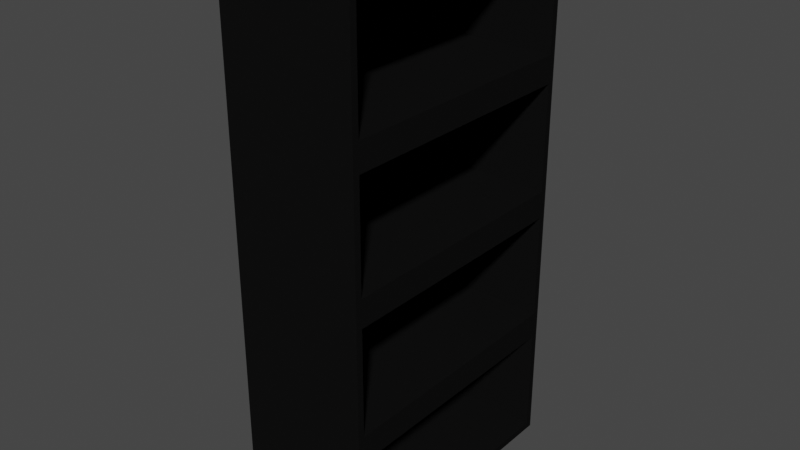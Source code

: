 # Source: bookcase.blend  (saved by Blender 2.80.75; exported with 4.5.12 LTS)
import bpy
from mathutils import Matrix  # noqa: F401  (used for matrix-valued properties, if any)

bpy.ops.wm.read_factory_settings(use_empty=True)
scene = bpy.context.scene
scene.name = 'Scene'

# ---- collections
col_collection = bpy.data.collections.new('Collection'); scene.collection.children.link(col_collection)

# ---- materials (node trees are filled in below, after node groups)
mat_material = bpy.data.materials.new('Material')
mat_material.alpha_threshold = 0.0
mat_material.use_transparent_shadow = False
mat_material.line_color = (0.0, 0.0, 0.0, 1.0)

# ---- material node trees
mat_material.use_nodes = True; mat_material.node_tree.nodes.clear()
_N = mat_material.node_tree.nodes; _L = mat_material.node_tree.links
n0 = _N.new('ShaderNodeOutputMaterial'); n0.name = 'Material Output'; n0.location = (300, 300)
n1 = _N.new('ShaderNodeBsdfPrincipled'); n1.name = 'Principled BSDF'; n1.location = (10, 300)
n1.distribution = 'GGX'
n1.subsurface_method = 'BURLEY'
n1.inputs[0].default_value = (0.005605, 0.005605, 0.005605, 1.0)
n1.inputs[2].default_value = 0.0
n1.inputs[3].default_value = 1.45
n1.inputs[13].default_value = 0.0
n1.inputs[27].default_value = (0.0, 0.0, 0.0, 1.0)
n1.inputs[28].default_value = 1.0
_L.new(n1.outputs[0], n0.inputs[0])
n0.is_active_output = True

# ---- world
world_world = bpy.data.worlds.new('World'); scene.world = world_world
world_world.use_nodes = True; world_world.node_tree.nodes.clear()
_N = world_world.node_tree.nodes; _L = world_world.node_tree.links
n0 = _N.new('ShaderNodeOutputWorld'); n0.name = 'World Output'; n0.location = (300, 300)
n1 = _N.new('ShaderNodeBackground'); n1.name = 'Background'; n1.location = (10, 300)
n1.inputs[0].default_value = (0.05088, 0.05088, 0.05088, 1.0)
_L.new(n1.outputs[0], n0.inputs[0])
n0.is_active_output = True
world_world.color = (0.05088, 0.05088, 0.05088)
world_world.use_sun_shadow = False
world_world.sun_shadow_jitter_overblur = 0.0

# ---- meshes
me_cube = bpy.data.meshes.new('Cube')
me_cube.from_pydata([(1.0, 2.902, 7.9), (1.0, 2.902, 0.1), (1.0, -0.9, 7.9), (1.0, -0.9, 0.1), (-1.0, 3.002, 8.0), (-1.0, 3.002, 0.0), (-1.0, -1.0, 8.0), (-1.0, -1.0, 0.0), (1.0, 3.002, 8.0), (1.0, 3.002, 0.0), (1.0, -1.0, 8.0), (1.0, -1.0, 0.0), (-0.5, 2.902, 7.9), (-0.5, 2.902, 0.1), (-0.5, -0.9, 7.9), (-0.5, -0.9, 0.1), (1.0, 3.002, 6.0), (1.0, 3.002, 4.007), (1.0, 3.002, 2.0), (-1.0, -1.0, 2.0), (-1.0, -1.0, 4.007), (-1.0, -1.0, 6.0), (1.0, -1.0, 6.0), (1.0, -1.0, 4.007), (1.0, -1.0, 2.0), (-1.0, 3.002, 6.0), (-1.0, 3.002, 4.007), (-1.0, 3.002, 2.0), (1.0, 2.902, 6.1), (1.0, 2.902, 4.1), (1.0, 2.902, 2.1), (1.0, -0.9, 6.1), (1.0, -0.9, 4.1), (1.0, -0.9, 2.1), (-0.5, 2.902, 6.1), (-0.5, 2.902, 4.1), (-0.5, 2.902, 2.1), (-0.5, -0.9, 6.1), (-0.5, -0.9, 4.1), (-0.5, -0.9, 2.1), (1.0, 2.902, 5.694), (1.0, 2.902, 3.688), (1.0, 2.902, 1.695), (1.0, -0.9, 5.694), (1.0, -0.9, 3.688), (1.0, -0.9, 1.695), (-0.5, 2.901, 5.694), (-0.5, 2.901, 3.688), (-0.5, 2.901, 1.695), (-0.5, -0.9008, 5.694), (-0.5, -0.9008, 3.688), (-0.5, -0.9008, 1.695)], [], [(8, 4, 6, 10), (22, 10, 6, 21), (21, 6, 4, 25), (5, 9, 11, 7), (0, 2, 14, 12), (25, 4, 8, 16), (30, 1, 9, 18), (31, 2, 10, 22), (2, 0, 8, 10), (1, 3, 11, 9), (34, 12, 14, 37), (28, 0, 12, 34), (3, 1, 13, 15), (33, 3, 15, 39), (2, 31, 37, 14), (31, 32, 38, 37), (32, 33, 39, 38), (1, 30, 36, 13), (30, 29, 35, 36), (29, 28, 34, 35), (13, 36, 39, 15), (36, 35, 38, 39), (35, 34, 37, 38), (3, 33, 24, 11), (33, 32, 23, 24), (32, 31, 22, 23), (0, 28, 16, 8), (28, 29, 17, 16), (29, 30, 18, 17), (5, 27, 18, 9), (27, 26, 17, 18), (26, 25, 16, 17), (7, 19, 27, 5), (19, 20, 26, 27), (20, 21, 25, 26), (11, 24, 19, 7), (24, 23, 20, 19), (23, 22, 21, 20), (32, 29, 35, 38), (33, 30, 36, 39), (28, 31, 37, 34), (31, 28, 40, 43), (30, 33, 45, 42), (29, 32, 44, 41), (43, 40, 46, 49), (42, 45, 51, 48), (41, 44, 50, 47)])
_uv = me_cube.uv_layers.new(name='UVMap')
_uv.uv.foreach_set('vector', [0.375, 0.0, 0.625, 0.0, 0.625, 0.25, 0.375, 0.25, 0.5591, 0.25, 0.625, 0.25, 0.625, 0.5, 0.5591, 0.5, 0.5591, 0.5, 0.625, 0.5, 0.625, 0.75, 0.5591, 0.75, 0.375, 0.75, 0.625, 0.75, 0.625, 1.0, 0.375, 1.0, 0.3719, 0.5062, 0.3719, 0.7438, 0.3719, 0.7438, 0.3719, 0.5062, 0.8091, 0.5, 0.875, 0.5, 0.875, 0.75, 0.8091, 0.75, 0.1998, 0.5062, 0.1281, 0.5062, 0.125, 0.5, 0.1962, 0.5, 0.3193, 0.7438, 0.3719, 0.7438, 0.375, 0.75, 0.3091, 0.75, 0.3719, 0.7438, 0.3719, 0.5062, 0.375, 0.5, 0.375, 0.75, 0.1281, 0.5062, 0.1281, 0.7438, 0.125, 0.75, 0.125, 0.5, 0.3193, 0.5062, 0.3719, 0.5062, 0.3719, 0.7438, 0.3193, 0.7438, 0.3193, 0.5062, 0.3719, 0.5062, 0.3719, 0.5062, 0.3193, 0.5062, 0.1281, 0.7438, 0.1281, 0.5062, 0.1281, 0.5062, 0.1281, 0.7438, 0.1998, 0.7438, 0.1281, 0.7438, 0.1281, 0.7438, 0.1998, 0.7438, 0.3719, 0.7438, 0.3193, 0.7438, 0.3193, 0.7438, 0.3719, 0.7438, 0.3193, 0.7438, 0.2575, 0.7438, 0.2575, 0.7438, 0.3193, 0.7438, 0.2575, 0.7438, 0.1998, 0.7438, 0.1998, 0.7438, 0.2575, 0.7438, 0.1281, 0.5062, 0.1998, 0.5062, 0.1998, 0.5062, 0.1281, 0.5062, 0.1998, 0.5062, 0.2575, 0.5062, 0.2575, 0.5062, 0.1998, 0.5062, 0.2575, 0.5062, 0.3193, 0.5062, 0.3193, 0.5062, 0.2575, 0.5062, 0.1281, 0.5062, 0.1998, 0.5062, 0.1998, 0.7438, 0.1281, 0.7438, 0.1998, 0.5062, 0.2575, 0.5062, 0.2575, 0.7438, 0.1998, 0.7438, 0.2575, 0.5062, 0.3193, 0.5062, 0.3193, 0.7438, 0.2575, 0.7438, 0.1281, 0.7438, 0.1998, 0.7438, 0.1962, 0.75, 0.125, 0.75, 0.1998, 0.7438, 0.2575, 0.7438, 0.2501, 0.75, 0.1962, 0.75, 0.2575, 0.7438, 0.3193, 0.7438, 0.3091, 0.75, 0.2501, 0.75, 0.3719, 0.5062, 0.3193, 0.5062, 0.3091, 0.5, 0.375, 0.5, 0.3193, 0.5062, 0.2575, 0.5062, 0.2501, 0.5, 0.3091, 0.5, 0.2575, 0.5062, 0.1998, 0.5062, 0.1962, 0.5, 0.2501, 0.5, 0.625, 0.5, 0.6962, 0.5, 0.6962, 0.75, 0.625, 0.75, 0.6962, 0.5, 0.7501, 0.5, 0.7501, 0.75, 0.6962, 0.75, 0.7501, 0.5, 0.8091, 0.5, 0.8091, 0.75, 0.7501, 0.75, 0.375, 0.5, 0.4462, 0.5, 0.4462, 0.75, 0.375, 0.75, 0.4462, 0.5, 0.5001, 0.5, 0.5001, 0.75, 0.4462, 0.75, 0.5001, 0.5, 0.5591, 0.5, 0.5591, 0.75, 0.5001, 0.75, 0.375, 0.25, 0.4462, 0.25, 0.4462, 0.5, 0.375, 0.5, 0.4462, 0.25, 0.5001, 0.25, 0.5001, 0.5, 0.4462, 0.5, 0.5001, 0.25, 0.5591, 0.25, 0.5591, 0.5, 0.5001, 0.5, 0.0, 0.0, 0.0, 0.0, 0.0, 0.0, 0.0, 0.0, 0.0, 0.0, 0.0, 0.0, 0.0, 0.0, 0.0, 0.0, 0.0, 0.0, 0.0, 0.0, 0.0, 0.0, 0.0, 0.0, 0.0, 0.0, 0.0, 0.0, 0.0, 0.0, 0.0, 0.0, 0.0, 0.0, 0.0, 0.0, 0.0, 0.0, 0.0, 0.0, 0.0, 0.0, 0.0, 0.0, 0.0, 0.0, 0.0, 0.0, 0.0, 0.0, 0.0, 0.0, 0.0, 0.0, 0.0, 0.0, 0.0, 0.0, 0.0, 0.0, 0.0, 0.0, 0.0, 0.0, 0.0, 0.0, 0.0, 0.0, 0.0, 0.0, 0.0, 0.0])
me_cube.materials.append(mat_material)
me_cube.use_remesh_preserve_volume = False
me_cube.use_remesh_preserve_attributes = False
me_cube.use_mirror_vertex_groups = False
me_cube.update()

# ---- objects
ob_cube = bpy.data.objects.new('Cube', me_cube)

# ---- transforms, parenting, visibility, modifiers, constraints
ob_cube.location = (0.0, 0.0, 0.0)
ob_cube.lock_rotations_4d = False
ob_cube.empty_display_type = 'ARROWS'
ob_cube.lineart.crease_threshold = 0.0

# ---- collection membership
col_collection.objects.link(ob_cube)

# ---- scene / render settings (as saved in the file)
scene.frame_start = 1; scene.frame_end = 250; scene.frame_set(1)
scene.render.engine = 'BLENDER_EEVEE_NEXT'
scene.cycles.use_denoising = False
scene.cycles.samples = 128
scene.cycles.sampling_pattern = 'TABULATED_SOBOL'
scene.cycles.use_adaptive_sampling = False
scene.cycles.use_light_tree = False
scene.view_settings.view_transform = 'Filmic'
bpy.context.view_layer.update()

# ---- added for rendering (the .blend has no active camera and no usable light): camera, sun
cam_auto = bpy.data.cameras.new('AutoCamera')
cam_auto.lens = 50.0
cam_auto.sensor_width = 36.0
cam_auto.clip_end = 1000.0
ob_auto_camera = bpy.data.objects.new('AutoCamera', cam_auto)
scene.collection.objects.link(ob_auto_camera)
ob_auto_camera.location = (8.48048, -9.17576, 10.7844)
ob_auto_camera.rotation_euler = (1.09748, -7.21219e-08, 0.694738)
scene.camera = ob_auto_camera
light_auto_sun = bpy.data.lights.new('AutoSun', 'SUN')
light_auto_sun.energy = 3.0
light_auto_sun.angle = 0.0523599
ob_auto_sun = bpy.data.objects.new('AutoSun', light_auto_sun)
scene.collection.objects.link(ob_auto_sun)
ob_auto_sun.rotation_euler = (0.872665, 0.174533, 0.523599)
bpy.context.view_layer.update()
